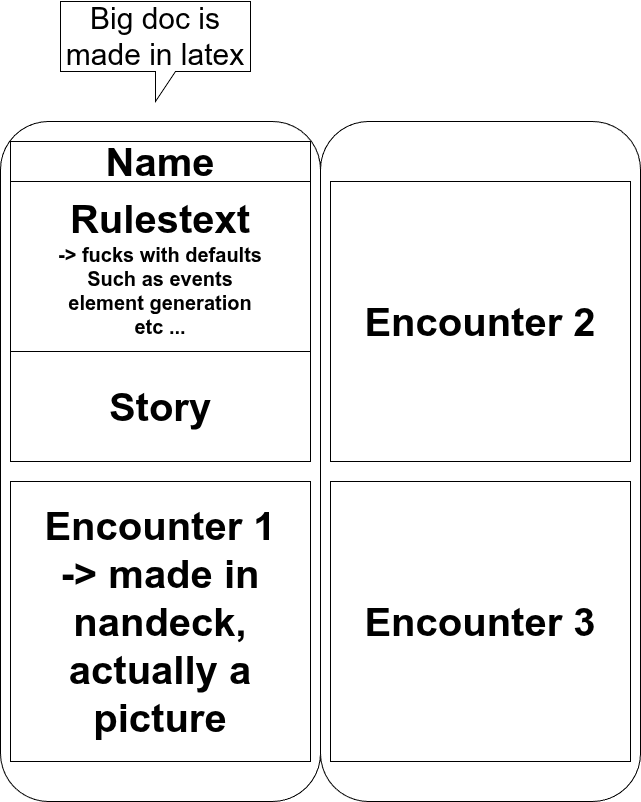

The diagram above was exported from draw.io. Its source (the exported page's mxGraphModel, read from the mxfile embedded in the PNG):
<mxGraphModel dx="1726" dy="1143" grid="1" gridSize="10" guides="1" tooltips="1" connect="1" arrows="1" fold="1" page="1" pageScale="1" pageWidth="850" pageHeight="1100" math="0" shadow="0">
  <root>
    <mxCell id="0" />
    <mxCell id="1" parent="0" />
    <mxCell id="31" value="" style="rounded=1;whiteSpace=wrap;html=1;" vertex="1" parent="1">
      <mxGeometry x="80" y="160" width="320" height="680" as="geometry" />
    </mxCell>
    <mxCell id="32" value="" style="rounded=1;whiteSpace=wrap;html=1;" vertex="1" parent="1">
      <mxGeometry x="400" y="160" width="320" height="680" as="geometry" />
    </mxCell>
    <mxCell id="33" value="&lt;b&gt;&lt;font style=&quot;font-size: 40px;&quot;&gt;Encounter 1&lt;br&gt;-&amp;gt; made in nandeck,&lt;/font&gt;&lt;/b&gt;&lt;div&gt;&lt;b&gt;&lt;font style=&quot;font-size: 40px;&quot;&gt;actually a picture&lt;/font&gt;&lt;/b&gt;&lt;/div&gt;" style="rounded=0;whiteSpace=wrap;html=1;" vertex="1" parent="1">
      <mxGeometry x="90" y="520" width="300" height="280" as="geometry" />
    </mxCell>
    <mxCell id="34" value="&lt;b&gt;&lt;font style=&quot;font-size: 40px;&quot;&gt;Encounter 3&lt;/font&gt;&lt;/b&gt;" style="rounded=0;whiteSpace=wrap;html=1;" vertex="1" parent="1">
      <mxGeometry x="410" y="520" width="300" height="280" as="geometry" />
    </mxCell>
    <mxCell id="35" value="&lt;b&gt;&lt;font style=&quot;font-size: 40px;&quot;&gt;Encounter 2&lt;/font&gt;&lt;/b&gt;" style="rounded=0;whiteSpace=wrap;html=1;" vertex="1" parent="1">
      <mxGeometry x="410" y="220" width="300" height="280" as="geometry" />
    </mxCell>
    <mxCell id="36" value="&lt;b&gt;&lt;font style=&quot;&quot;&gt;&lt;span style=&quot;font-size: 40px;&quot;&gt;Rulestext&lt;/span&gt;&lt;br&gt;&lt;font style=&quot;font-size: 20px;&quot;&gt;-&amp;gt; fucks with defaults&lt;/font&gt;&lt;/font&gt;&lt;/b&gt;&lt;div&gt;&lt;b&gt;&lt;font style=&quot;&quot;&gt;&lt;font style=&quot;font-size: 20px;&quot;&gt;Such as events&lt;/font&gt;&lt;/font&gt;&lt;/b&gt;&lt;/div&gt;&lt;div&gt;&lt;b&gt;&lt;font style=&quot;&quot;&gt;&lt;font style=&quot;font-size: 20px;&quot;&gt;element generation&lt;/font&gt;&lt;/font&gt;&lt;/b&gt;&lt;/div&gt;&lt;div&gt;&lt;b&gt;&lt;font style=&quot;&quot;&gt;&lt;font style=&quot;font-size: 20px;&quot;&gt;etc ...&lt;/font&gt;&lt;/font&gt;&lt;/b&gt;&lt;/div&gt;" style="rounded=0;whiteSpace=wrap;html=1;" vertex="1" parent="1">
      <mxGeometry x="90" y="220" width="300" height="170" as="geometry" />
    </mxCell>
    <mxCell id="37" value="&lt;b&gt;&lt;font style=&quot;font-size: 40px;&quot;&gt;Name&lt;/font&gt;&lt;/b&gt;" style="rounded=0;whiteSpace=wrap;html=1;" vertex="1" parent="1">
      <mxGeometry x="90" y="180" width="300" height="40" as="geometry" />
    </mxCell>
    <mxCell id="38" value="&lt;b&gt;&lt;font style=&quot;font-size: 40px;&quot;&gt;Story&lt;/font&gt;&lt;/b&gt;" style="rounded=0;whiteSpace=wrap;html=1;" vertex="1" parent="1">
      <mxGeometry x="90" y="390" width="300" height="110" as="geometry" />
    </mxCell>
    <mxCell id="39" value="&lt;font style=&quot;font-size: 30px;&quot;&gt;Big doc is made in latex&lt;/font&gt;" style="shape=callout;whiteSpace=wrap;html=1;perimeter=calloutPerimeter;" vertex="1" parent="1">
      <mxGeometry x="140" y="40" width="190" height="100" as="geometry" />
    </mxCell>
  </root>
</mxGraphModel>